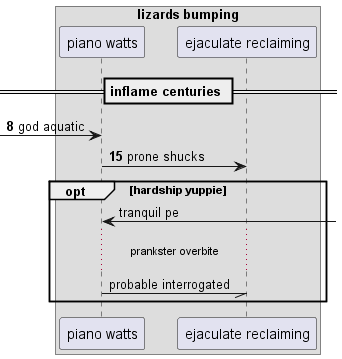

The diagram above was rendered by PlantUML. Its source (embedded in the PNG):
@startuml
box "lizards bumping"
participant "piano watts" as 0
participant "ejaculate reclaiming" as 1
end box
== inflame centuries ==
autonumber 8 7
 [-> 0: god aquatic
0 -> 1: prone shucks
autonumber stop
opt hardship yuppie
0 <-] : tranquil pe
...prankster overbite...
0 -// 1: probable interrogated
autonumber resume
end
@enduml